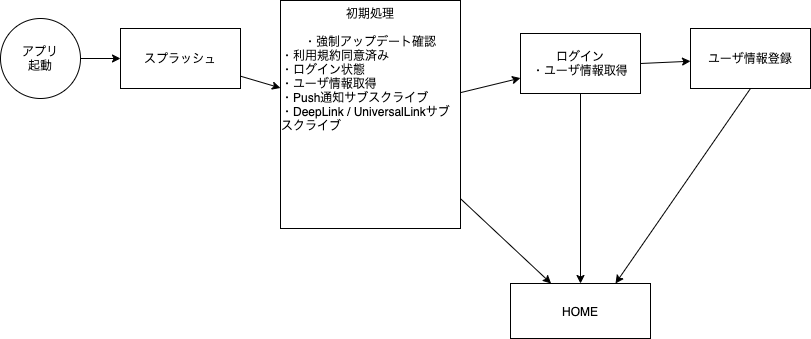

The diagram above was exported from draw.io. Its source (the exported page's mxGraphModel, read from the mxfile embedded in the PNG):
<mxGraphModel dx="1186" dy="739" grid="1" gridSize="10" guides="1" tooltips="1" connect="1" arrows="1" fold="1" page="1" pageScale="1" pageWidth="827" pageHeight="1169" math="0" shadow="0">
  <root>
    <mxCell id="0" />
    <mxCell id="1" parent="0" />
    <mxCell id="7HHQiR4uK0BYr-2GWKmj-1" value="スプラッシュ" style="rounded=0;whiteSpace=wrap;html=1;" vertex="1" parent="1">
      <mxGeometry x="210" y="330" width="120" height="60" as="geometry" />
    </mxCell>
    <mxCell id="7HHQiR4uK0BYr-2GWKmj-2" value="アプリ&lt;br&gt;起動" style="ellipse;whiteSpace=wrap;html=1;aspect=fixed;" vertex="1" parent="1">
      <mxGeometry x="90" y="320" width="80" height="80" as="geometry" />
    </mxCell>
    <mxCell id="7HHQiR4uK0BYr-2GWKmj-3" value="初期処理&lt;br&gt;&lt;br&gt;・強制アップデート確認&lt;br&gt;&lt;div style=&quot;text-align: left&quot;&gt;&lt;span&gt;・利用規約同意済み&lt;/span&gt;&lt;/div&gt;&lt;div style=&quot;text-align: left&quot;&gt;&lt;span&gt;・ログイン状態&lt;/span&gt;&lt;/div&gt;&lt;div style=&quot;text-align: left&quot;&gt;・ユーザ情報取得&lt;/div&gt;&lt;div style=&quot;text-align: left&quot;&gt;&lt;div&gt;・Push通知サブスクライブ&lt;/div&gt;&lt;div&gt;・DeepLink / UniversalLinkサブスクライブ&lt;/div&gt;&lt;/div&gt;" style="rounded=0;whiteSpace=wrap;html=1;horizontal=1;verticalAlign=top;" vertex="1" parent="1">
      <mxGeometry x="370" y="302" width="180" height="228" as="geometry" />
    </mxCell>
    <mxCell id="7HHQiR4uK0BYr-2GWKmj-4" value="ログイン&lt;br&gt;&lt;span style=&quot;text-align: left&quot;&gt;・ユーザ情報取得&lt;/span&gt;" style="rounded=0;whiteSpace=wrap;html=1;" vertex="1" parent="1">
      <mxGeometry x="610" y="335" width="120" height="60" as="geometry" />
    </mxCell>
    <mxCell id="7HHQiR4uK0BYr-2GWKmj-6" value="HOME" style="rounded=0;whiteSpace=wrap;html=1;horizontal=1;verticalAlign=middle;" vertex="1" parent="1">
      <mxGeometry x="600" y="585" width="140" height="55" as="geometry" />
    </mxCell>
    <mxCell id="7HHQiR4uK0BYr-2GWKmj-7" value="" style="endArrow=classic;html=1;" edge="1" parent="1" source="7HHQiR4uK0BYr-2GWKmj-3" target="7HHQiR4uK0BYr-2GWKmj-6">
      <mxGeometry width="50" height="50" relative="1" as="geometry">
        <mxPoint x="390" y="400" as="sourcePoint" />
        <mxPoint x="440" y="350" as="targetPoint" />
      </mxGeometry>
    </mxCell>
    <mxCell id="7HHQiR4uK0BYr-2GWKmj-8" value="" style="endArrow=classic;html=1;" edge="1" parent="1" source="7HHQiR4uK0BYr-2GWKmj-4" target="7HHQiR4uK0BYr-2GWKmj-6">
      <mxGeometry width="50" height="50" relative="1" as="geometry">
        <mxPoint x="536.3157894736842" y="440" as="sourcePoint" />
        <mxPoint x="613.6842105263158" y="510" as="targetPoint" />
      </mxGeometry>
    </mxCell>
    <mxCell id="7HHQiR4uK0BYr-2GWKmj-9" value="" style="endArrow=classic;html=1;" edge="1" parent="1" source="7HHQiR4uK0BYr-2GWKmj-3" target="7HHQiR4uK0BYr-2GWKmj-4">
      <mxGeometry width="50" height="50" relative="1" as="geometry">
        <mxPoint x="680" y="400" as="sourcePoint" />
        <mxPoint x="680" y="510" as="targetPoint" />
      </mxGeometry>
    </mxCell>
    <mxCell id="7HHQiR4uK0BYr-2GWKmj-10" value="" style="endArrow=classic;html=1;" edge="1" parent="1" source="7HHQiR4uK0BYr-2GWKmj-2" target="7HHQiR4uK0BYr-2GWKmj-1">
      <mxGeometry width="50" height="50" relative="1" as="geometry">
        <mxPoint x="370" y="250" as="sourcePoint" />
        <mxPoint x="430" y="250" as="targetPoint" />
      </mxGeometry>
    </mxCell>
    <mxCell id="7HHQiR4uK0BYr-2GWKmj-11" value="" style="endArrow=classic;html=1;" edge="1" parent="1" source="7HHQiR4uK0BYr-2GWKmj-1" target="7HHQiR4uK0BYr-2GWKmj-3">
      <mxGeometry width="50" height="50" relative="1" as="geometry">
        <mxPoint x="180" y="370" as="sourcePoint" />
        <mxPoint x="220" y="370" as="targetPoint" />
      </mxGeometry>
    </mxCell>
    <mxCell id="7HHQiR4uK0BYr-2GWKmj-12" value="ユーザ情報登録" style="rounded=0;whiteSpace=wrap;html=1;" vertex="1" parent="1">
      <mxGeometry x="780" y="330" width="120" height="60" as="geometry" />
    </mxCell>
    <mxCell id="7HHQiR4uK0BYr-2GWKmj-13" value="" style="endArrow=classic;html=1;exitX=0.5;exitY=1;exitDx=0;exitDy=0;entryX=0.75;entryY=0;entryDx=0;entryDy=0;" edge="1" parent="1" source="7HHQiR4uK0BYr-2GWKmj-12" target="7HHQiR4uK0BYr-2GWKmj-6">
      <mxGeometry width="50" height="50" relative="1" as="geometry">
        <mxPoint x="680" y="405" as="sourcePoint" />
        <mxPoint x="680" y="595" as="targetPoint" />
      </mxGeometry>
    </mxCell>
    <mxCell id="7HHQiR4uK0BYr-2GWKmj-14" value="" style="endArrow=classic;html=1;exitX=1;exitY=0.5;exitDx=0;exitDy=0;" edge="1" parent="1" source="7HHQiR4uK0BYr-2GWKmj-4" target="7HHQiR4uK0BYr-2GWKmj-12">
      <mxGeometry width="50" height="50" relative="1" as="geometry">
        <mxPoint x="560" y="404.1428571428571" as="sourcePoint" />
        <mxPoint x="620" y="389.57142857142867" as="targetPoint" />
      </mxGeometry>
    </mxCell>
  </root>
</mxGraphModel>